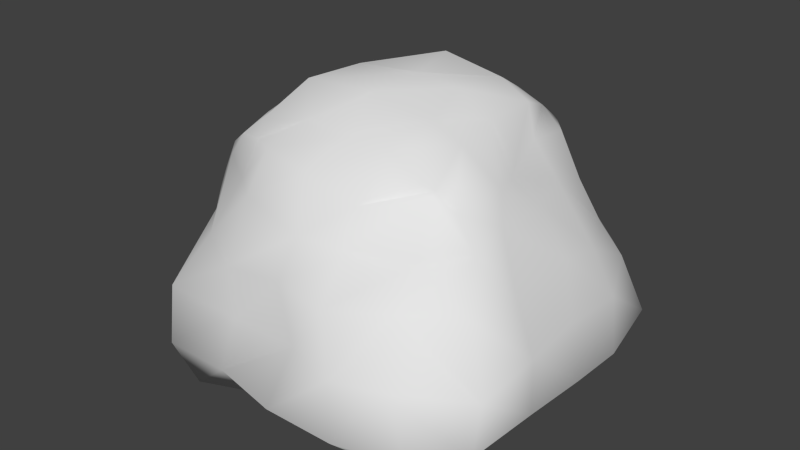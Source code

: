 # Source: rock_huge.blend  (saved by Blender 2.71.0; exported with 4.5.12 LTS)
import bpy
from mathutils import Matrix  # noqa: F401  (used for matrix-valued properties, if any)

bpy.ops.wm.read_factory_settings(use_empty=True)
scene = bpy.context.scene
scene.name = 'Scene'

# ---- collections
col_collection_1 = bpy.data.collections.new('Collection 1'); scene.collection.children.link(col_collection_1)

# ---- materials (node trees are filled in below, after node groups)
mat_material = bpy.data.materials.new('Material')
mat_material.alpha_threshold = 0.0
mat_material.use_transparent_shadow = False
mat_material.roughness = 0.5
mat_material.line_color = (0.0, 0.0, 0.0, 1.0)

# ---- material node trees

# ---- world
world_world = bpy.data.worlds.new('World'); scene.world = world_world
world_world.color = (0.05088, 0.05088, 0.05088)
world_world.use_sun_shadow = False
world_world.sun_shadow_jitter_overblur = 0.0
world_world.cycles.sampling_method = 'MANUAL'
world_world.cycles.sample_map_resolution = 256

# ---- meshes
me_rock_huge = bpy.data.meshes.new('rock_huge')
me_rock_huge.from_pydata([(-0.7116, -0.714, 0.00214), (-0.682, -0.876, 0.2955), (-0.8708, -0.7076, 0.2789), (-0.4917, -0.4892, 1.164), (-0.3739, -0.6349, 1.148), (-0.3534, -0.5386, 1.236), (-0.637, 0.4799, 1.167), (-0.5498, 0.4991, 1.242), (-0.5648, 0.5466, 1.236), (-0.6993, 0.8641, 0.2492), (-0.7306, 0.6856, 0.0924), (-0.8893, 0.672, 0.2564), (0.6664, -0.8605, 0.2417), (0.6909, -0.713, 0.01997), (0.8474, -0.678, 0.2267), (0.5056, -0.4528, 1.118), (0.4225, -0.4418, 1.273), (0.4325, -0.5469, 1.193), (0.5558, 0.4462, 1.172), (0.4612, 0.4489, 1.169), (0.4446, 0.4213, 1.266), (0.6263, 0.7661, -0.01065), (0.6689, 0.8688, 0.242), (0.8233, 0.6723, 0.24), (-0.5923, -0.8191, 0.5561), (-0.4976, -0.7225, 0.7701), (-0.4328, -0.6732, 0.9809), (-0.5996, -0.4951, 0.9555), (-0.6552, -0.6216, 0.7066), (-0.7589, -0.6613, 0.5519), (-0.5361, 0.588, 0.9607), (-0.5334, 0.7008, 0.7853), (-0.6162, 0.8414, 0.5299), (-0.8951, 0.6305, 0.4913), (-0.7879, 0.5601, 0.7805), (-0.7151, 0.4571, 1.003), (0.8903, -0.7148, 0.5316), (0.7689, -0.5529, 0.7894), (0.5745, -0.4936, 0.9319), (0.4704, -0.6347, 1.033), (0.5749, -0.7412, 0.7472), (0.6624, -0.8511, 0.5281), (0.7011, 0.3985, 1.012), (0.7048, 0.5112, 0.7784), (0.8269, 0.605, 0.4962), (0.6514, 0.8444, 0.5418), (0.5321, 0.7015, 0.7808), (0.4172, 0.5964, 1.047), (-0.9275, -0.3509, 0.2364), (-0.9221, -0.05724, 0.2424), (-0.9295, 0.3221, 0.2848), (-0.6597, 0.3649, -0.008805), (-0.7704, -0.03376, 0.05111), (-0.7286, -0.4055, 0.01641), (-0.438, -0.2915, 1.342), (-0.4208, -0.04253, 1.33), (-0.4844, 0.2423, 1.329), (-0.6613, 0.2147, 1.182), (-0.5677, 0.001755, 1.131), (-0.5141, -0.235, 1.21), (0.6611, -0.3488, 0.0562), (0.7018, -0.04008, 0.03262), (0.6783, 0.3053, 0.00939), (0.8591, 0.3244, 0.2334), (0.9371, -0.06013, 0.2659), (0.91, -0.311, 0.2061), (0.607, -0.2888, 1.167), (0.6531, 0.006259, 1.219), (0.6293, 0.2213, 1.187), (0.4097, 0.2154, 1.31), (0.4605, -0.05802, 1.319), (0.4511, -0.2636, 1.324), (0.8764, 0.2956, 0.5433), (0.9945, -0.05002, 0.5532), (0.9476, -0.4037, 0.5347), (0.8659, 0.3178, 0.8289), (0.8713, -0.04438, 0.7835), (0.8708, -0.38, 0.7081), (0.7959, 0.2908, 1.018), (0.8304, -0.07134, 1.049), (0.7687, -0.31, 1.042), (-0.9086, -0.3311, 0.5364), (-0.8852, -0.02579, 0.5335), (-0.8955, 0.2793, 0.5143), (-0.8122, -0.2873, 0.7643), (-0.8257, -0.03965, 0.8213), (-0.7926, 0.2782, 0.7893), (-0.6028, -0.3022, 1.014), (-0.6691, -0.06164, 1.017), (-0.7268, 0.2919, 1.061), (-0.3613, -0.6914, 0.01752), (-0.02609, -0.7229, -0.06866), (0.3441, -0.7058, -0.005403), (0.324, -0.9108, 0.2364), (-0.01743, -0.9335, 0.2127), (-0.3588, -0.9313, 0.2636), (-0.1746, -0.6681, 1.124), (0.08093, -0.6229, 1.183), (0.2574, -0.5615, 1.195), (0.2319, -0.4797, 1.34), (0.02074, -0.4883, 1.334), (-0.2593, -0.474, 1.319), (-0.2931, 0.4635, 1.334), (-0.04781, 0.4298, 1.306), (0.2219, 0.3941, 1.302), (0.2635, 0.5844, 1.223), (0.01039, 0.6299, 1.201), (-0.2728, 0.623, 1.141), (-0.3834, 0.9406, 0.2365), (-0.04965, 0.9654, 0.2623), (0.3145, 0.882, 0.252), (0.3571, 0.6441, -0.01866), (-0.008457, 0.7169, 0.008672), (-0.4185, 0.7336, 0.0427), (0.3005, 0.6778, 1.029), (-0.08245, 0.7755, 1.007), (-0.3077, 0.7391, 1.003), (0.2824, 0.829, 0.7622), (-0.03619, 0.847, 0.8136), (-0.2792, 0.8593, 0.7736), (0.258, 0.8336, 0.5219), (-0.119, 0.8645, 0.5486), (-0.355, 0.9155, 0.5149), (0.401, -0.9616, 0.5395), (0.03065, -0.9167, 0.5366), (-0.2636, -0.8439, 0.5494), (0.3516, -0.7721, 0.7481), (0.02988, -0.8644, 0.7085), (-0.2128, -0.7638, 0.7805), (0.2774, -0.7414, 1.015), (-0.009123, -0.7317, 1.028), (-0.2349, -0.6411, 0.9902), (-0.4217, -0.3778, -0.02568), (-0.04603, -0.2941, 0.02069), (0.3333, -0.3467, 0.007578), (-0.365, -0.005509, 0.009197), (-0.01114, -0.009776, -0.008669), (0.3168, -0.005972, -0.0004784), (-0.373, 0.3598, 0.008811), (-0.01778, 0.4171, 0.03392), (0.2988, 0.3612, -0.01418), (0.1937, -0.266, 1.398), (-0.02435, -0.2455, 1.494), (-0.2722, -0.3236, 1.408), (0.2509, 0.01194, 1.445), (0.01028, -0.1024, 1.425), (-0.2462, -0.03598, 1.435), (0.3226, 0.2642, 1.429), (-0.007656, 0.2337, 1.436), (-0.3069, 0.2033, 1.378)], [], [(138, 51, 10, 113), (147, 69, 20, 104), (120, 45, 22, 110), (78, 42, 18, 68), (129, 39, 17, 98), (0, 1, 2), (3, 4, 5), (6, 7, 8), (9, 10, 11), (12, 13, 14), (15, 16, 17), (18, 19, 20), (21, 22, 23), (26, 4, 3, 27), (50, 11, 10, 51), (92, 13, 12, 93), (56, 7, 6, 57), (98, 17, 16, 99), (32, 9, 11, 33), (104, 20, 19, 105), (110, 22, 21, 111), (38, 15, 17, 39), (62, 21, 23, 63), (68, 18, 20, 69), (44, 23, 22, 45), (89, 57, 6, 35), (105, 19, 47, 114), (114, 47, 46, 117), (117, 46, 45, 120), (63, 23, 44, 72), (72, 44, 43, 75), (75, 43, 42, 78), (93, 12, 41, 123), (123, 41, 40, 126), (126, 40, 39, 129), (1, 24, 29, 2), (24, 25, 28, 29), (25, 26, 27, 28), (8, 30, 35, 6), (30, 31, 34, 35), (31, 32, 33, 34), (14, 36, 41, 12), (36, 37, 40, 41), (37, 38, 39, 40), (18, 42, 47, 19), (42, 43, 46, 47), (43, 44, 45, 46), (50, 83, 33, 11), (83, 86, 34, 33), (86, 89, 35, 34), (90, 0, 53, 132), (132, 53, 52, 135), (135, 52, 51, 138), (99, 16, 71, 141), (141, 71, 70, 144), (144, 70, 69, 147), (38, 80, 66, 15), (80, 79, 67, 66), (79, 78, 68, 67), (2, 48, 53, 0), (48, 49, 52, 53), (49, 50, 51, 52), (5, 54, 59, 3), (54, 55, 58, 59), (55, 56, 57, 58), (13, 60, 65, 14), (60, 61, 64, 65), (61, 62, 63, 64), (15, 66, 71, 16), (66, 67, 70, 71), (67, 68, 69, 70), (27, 3, 59, 87), (87, 59, 58, 88), (88, 58, 57, 89), (14, 65, 74, 36), (65, 64, 73, 74), (64, 63, 72, 73), (36, 74, 77, 37), (74, 73, 76, 77), (73, 72, 75, 76), (37, 77, 80, 38), (77, 76, 79, 80), (76, 75, 78, 79), (2, 29, 81, 48), (48, 81, 82, 49), (49, 82, 83, 50), (29, 28, 84, 81), (81, 84, 85, 82), (82, 85, 86, 83), (28, 27, 87, 84), (84, 87, 88, 85), (85, 88, 89, 86), (62, 140, 111, 21), (140, 139, 112, 111), (139, 138, 113, 112), (56, 149, 102, 7), (149, 148, 103, 102), (148, 147, 104, 103), (32, 122, 108, 9), (122, 121, 109, 108), (121, 120, 110, 109), (26, 131, 96, 4), (131, 130, 97, 96), (130, 129, 98, 97), (0, 90, 95, 1), (90, 91, 94, 95), (91, 92, 93, 94), (4, 96, 101, 5), (96, 97, 100, 101), (97, 98, 99, 100), (7, 102, 107, 8), (102, 103, 106, 107), (103, 104, 105, 106), (9, 108, 113, 10), (108, 109, 112, 113), (109, 110, 111, 112), (8, 107, 116, 30), (107, 106, 115, 116), (106, 105, 114, 115), (30, 116, 119, 31), (116, 115, 118, 119), (115, 114, 117, 118), (31, 119, 122, 32), (119, 118, 121, 122), (118, 117, 120, 121), (1, 95, 125, 24), (95, 94, 124, 125), (94, 93, 123, 124), (24, 125, 128, 25), (125, 124, 127, 128), (124, 123, 126, 127), (25, 128, 131, 26), (128, 127, 130, 131), (127, 126, 129, 130), (13, 92, 134, 60), (92, 91, 133, 134), (91, 90, 132, 133), (60, 134, 137, 61), (134, 133, 136, 137), (133, 132, 135, 136), (61, 137, 140, 62), (137, 136, 139, 140), (136, 135, 138, 139), (5, 101, 143, 54), (101, 100, 142, 143), (100, 99, 141, 142), (54, 143, 146, 55), (143, 142, 145, 146), (142, 141, 144, 145), (55, 146, 149, 56), (146, 145, 148, 149), (145, 144, 147, 148)])
me_rock_huge.polygons.foreach_set('use_smooth', [True] * 152)
_uv = me_rock_huge.uv_layers.new(name='UVMap')
_uv.uv.foreach_set('vector', [0.375, 1.625, 0.25, 1.625, 0.25, 1.5, 0.375, 1.5, 0.625, 0.625, 0.75, 0.625, 0.75, 0.75, 0.625, 0.75, 0.625, 1.25, 0.75, 1.25, 0.75, 1.375, 0.625, 1.375, 1.0, 0.625, 1.0, 0.75, 0.875, 0.75, 0.875, 0.625, 0.625, 0.0, 0.75, 0.0, 0.75, 0.125, 0.625, 0.125, 0.25, -0.5, 0.25, -0.375, 0.125, -0.375, 0.125, 0.25, 0.25, 0.125, 0.25, 0.25, 0.125, 0.75, 0.25, 0.75, 0.25, 0.875, 0.25, 1.375, 0.25, 1.5, 0.125, 1.375, 0.75, -0.375, 0.75, -0.5, 0.875, -0.375, 0.625, 0.25, 0.75, 0.25, 0.75, 0.375, 0.875, 0.75, 0.75, 0.875, 0.75, 0.75, 1.5, 0.75, 1.375, 0.875, 1.375, 0.75, 0.25, 0.0, 0.25, 0.125, 0.125, 0.125, 0.125, 0.0, -0.375, 0.625, -0.375, 0.75, -0.5, 0.75, -0.5, 0.625, 0.625, -0.5, 0.75, -0.5, 0.75, -0.375, 0.625, -0.375, 0.25, 0.625, 0.25, 0.75, 0.125, 0.75, 0.125, 0.625, 0.625, 0.125, 0.75, 0.125, 0.75, 0.25, 0.625, 0.25, 0.25, 1.25, 0.25, 1.375, 0.125, 1.375, 0.125, 1.25, 0.625, 0.75, 0.75, 0.75, 0.75, 0.875, 0.625, 0.875, 0.625, 1.375, 0.75, 1.375, 0.75, 1.5, 0.625, 1.5, 0.875, 0.0, 0.875, 0.125, 0.75, 0.125, 0.75, 0.0, 1.5, 0.625, 1.5, 0.75, 1.375, 0.75, 1.375, 0.625, 0.875, 0.625, 0.875, 0.75, 0.75, 0.75, 0.75, 0.625, 1.25, 0.75, 1.375, 0.75, 1.375, 0.875, 1.25, 0.875, 0.0, 0.625, 0.125, 0.625, 0.125, 0.75, 0.0, 0.75, 0.625, 0.875, 0.75, 0.875, 0.75, 1.0, 0.625, 1.0, 0.625, 1.0, 0.75, 1.0, 0.75, 1.125, 0.625, 1.125, 0.625, 1.125, 0.75, 1.125, 0.75, 1.25, 0.625, 1.25, 1.375, 0.625, 1.375, 0.75, 1.25, 0.75, 1.25, 0.625, 1.25, 0.625, 1.25, 0.75, 1.125, 0.75, 1.125, 0.625, 1.125, 0.625, 1.125, 0.75, 1.0, 0.75, 1.0, 0.625, 0.625, -0.375, 0.75, -0.375, 0.75, -0.25, 0.625, -0.25, 0.625, -0.25, 0.75, -0.25, 0.75, -0.125, 0.625, -0.125, 0.625, -0.125, 0.75, -0.125, 0.75, 0.0, 0.625, 0.0, 0.25, -0.375, 0.25, -0.25, 0.125, -0.25, 0.125, -0.375, 0.25, -0.25, 0.25, -0.125, 0.125, -0.125, 0.125, -0.25, 0.25, -0.125, 0.25, 0.0, 0.125, 0.0, 0.125, -0.125, 0.25, 0.875, 0.25, 1.0, 0.125, 1.0, 0.125, 0.875, 0.25, 1.0, 0.25, 1.125, 0.125, 1.125, 0.125, 1.0, 0.25, 1.125, 0.25, 1.25, 0.125, 1.25, 0.125, 1.125, 0.875, -0.375, 0.875, -0.25, 0.75, -0.25, 0.75, -0.375, 0.875, -0.25, 0.875, -0.125, 0.75, -0.125, 0.75, -0.25, 0.875, -0.125, 0.875, 0.0, 0.75, 0.0, 0.75, -0.125, 0.875, 0.75, 1.0, 0.75, 1.0, 0.875, 0.875, 0.875, 1.0, 0.75, 1.125, 0.75, 1.125, 0.875, 1.0, 0.875, 1.125, 0.75, 1.25, 0.75, 1.25, 0.875, 1.125, 0.875, -0.375, 0.625, -0.25, 0.625, -0.25, 0.75, -0.375, 0.75, -0.25, 0.625, -0.125, 0.625, -0.125, 0.75, -0.25, 0.75, -0.125, 0.625, 0.0, 0.625, 0.0, 0.75, -0.125, 0.75, 0.375, -0.5, 0.25, -0.5, 0.25, -0.625, 0.375, -0.625, -0.625, 0.375, -0.5, 0.375, -0.5, 0.5, -0.625, 0.5, -0.625, 0.5, -0.5, 0.5, -0.5, 0.625, -0.625, 0.625, 0.625, 0.25, 0.75, 0.25, 0.75, 0.375, 0.625, 0.375, 0.625, 0.375, 0.75, 0.375, 0.75, 0.5, 0.625, 0.5, 0.625, 0.5, 0.75, 0.5, 0.75, 0.625, 0.625, 0.625, 1.0, 0.25, 1.0, 0.375, 0.875, 0.375, 0.875, 0.25, 1.0, 0.375, 1.0, 0.5, 0.875, 0.5, 0.875, 0.375, 1.0, 0.5, 1.0, 0.625, 0.875, 0.625, 0.875, 0.5, -0.375, 0.25, -0.375, 0.375, -0.5, 0.375, -0.5, 0.25, -0.375, 0.375, -0.375, 0.5, -0.5, 0.5, -0.5, 0.375, -0.375, 0.5, -0.375, 0.625, -0.5, 0.625, -0.5, 0.5, 0.25, 0.25, 0.25, 0.375, 0.125, 0.375, 0.125, 0.25, 0.25, 0.375, 0.25, 0.5, 0.125, 0.5, 0.125, 0.375, 0.25, 0.5, 0.25, 0.625, 0.125, 0.625, 0.125, 0.5, 1.5, 0.25, 1.5, 0.375, 1.375, 0.375, 1.375, 0.25, 1.5, 0.375, 1.5, 0.5, 1.375, 0.5, 1.375, 0.375, 1.5, 0.5, 1.5, 0.625, 1.375, 0.625, 1.375, 0.5, 0.875, 0.25, 0.875, 0.375, 0.75, 0.375, 0.75, 0.25, 0.875, 0.375, 0.875, 0.5, 0.75, 0.5, 0.75, 0.375, 0.875, 0.5, 0.875, 0.625, 0.75, 0.625, 0.75, 0.5, 0.0, 0.25, 0.125, 0.25, 0.125, 0.375, 0.0, 0.375, 0.0, 0.375, 0.125, 0.375, 0.125, 0.5, 0.0, 0.5, 0.0, 0.5, 0.125, 0.5, 0.125, 0.625, 0.0, 0.625, 1.375, 0.25, 1.375, 0.375, 1.25, 0.375, 1.25, 0.25, 1.375, 0.375, 1.375, 0.5, 1.25, 0.5, 1.25, 0.375, 1.375, 0.5, 1.375, 0.625, 1.25, 0.625, 1.25, 0.5, 1.25, 0.25, 1.25, 0.375, 1.125, 0.375, 1.125, 0.25, 1.25, 0.375, 1.25, 0.5, 1.125, 0.5, 1.125, 0.375, 1.25, 0.5, 1.25, 0.625, 1.125, 0.625, 1.125, 0.5, 1.125, 0.25, 1.125, 0.375, 1.0, 0.375, 1.0, 0.25, 1.125, 0.375, 1.125, 0.5, 1.0, 0.5, 1.0, 0.375, 1.125, 0.5, 1.125, 0.625, 1.0, 0.625, 1.0, 0.5, -0.375, 0.25, -0.25, 0.25, -0.25, 0.375, -0.375, 0.375, -0.375, 0.375, -0.25, 0.375, -0.25, 0.5, -0.375, 0.5, -0.375, 0.5, -0.25, 0.5, -0.25, 0.625, -0.375, 0.625, -0.25, 0.25, -0.125, 0.25, -0.125, 0.375, -0.25, 0.375, -0.25, 0.375, -0.125, 0.375, -0.125, 0.5, -0.25, 0.5, -0.25, 0.5, -0.125, 0.5, -0.125, 0.625, -0.25, 0.625, -0.125, 0.25, 0.0, 0.25, 0.0, 0.375, -0.125, 0.375, -0.125, 0.375, 0.0, 0.375, 0.0, 0.5, -0.125, 0.5, -0.125, 0.5, 0.0, 0.5, 0.0, 0.625, -0.125, 0.625, 1.5, 0.625, 1.625, 0.625, 1.625, 0.75, 1.5, 0.75, 0.625, 1.625, 0.5, 1.625, 0.5, 1.5, 0.625, 1.5, 0.5, 1.625, 0.375, 1.625, 0.375, 1.5, 0.5, 1.5, 0.25, 0.625, 0.375, 0.625, 0.375, 0.75, 0.25, 0.75, 0.375, 0.625, 0.5, 0.625, 0.5, 0.75, 0.375, 0.75, 0.5, 0.625, 0.625, 0.625, 0.625, 0.75, 0.5, 0.75, 0.25, 1.25, 0.375, 1.25, 0.375, 1.375, 0.25, 1.375, 0.375, 1.25, 0.5, 1.25, 0.5, 1.375, 0.375, 1.375, 0.5, 1.25, 0.625, 1.25, 0.625, 1.375, 0.5, 1.375, 0.25, 0.0, 0.375, 0.0, 0.375, 0.125, 0.25, 0.125, 0.375, 0.0, 0.5, 0.0, 0.5, 0.125, 0.375, 0.125, 0.5, 0.0, 0.625, 0.0, 0.625, 0.125, 0.5, 0.125, 0.25, -0.5, 0.375, -0.5, 0.375, -0.375, 0.25, -0.375, 0.375, -0.5, 0.5, -0.5, 0.5, -0.375, 0.375, -0.375, 0.5, -0.5, 0.625, -0.5, 0.625, -0.375, 0.5, -0.375, 0.25, 0.125, 0.375, 0.125, 0.375, 0.25, 0.25, 0.25, 0.375, 0.125, 0.5, 0.125, 0.5, 0.25, 0.375, 0.25, 0.5, 0.125, 0.625, 0.125, 0.625, 0.25, 0.5, 0.25, 0.25, 0.75, 0.375, 0.75, 0.375, 0.875, 0.25, 0.875, 0.375, 0.75, 0.5, 0.75, 0.5, 0.875, 0.375, 0.875, 0.5, 0.75, 0.625, 0.75, 0.625, 0.875, 0.5, 0.875, 0.25, 1.375, 0.375, 1.375, 0.375, 1.5, 0.25, 1.5, 0.375, 1.375, 0.5, 1.375, 0.5, 1.5, 0.375, 1.5, 0.5, 1.375, 0.625, 1.375, 0.625, 1.5, 0.5, 1.5, 0.25, 0.875, 0.375, 0.875, 0.375, 1.0, 0.25, 1.0, 0.375, 0.875, 0.5, 0.875, 0.5, 1.0, 0.375, 1.0, 0.5, 0.875, 0.625, 0.875, 0.625, 1.0, 0.5, 1.0, 0.25, 1.0, 0.375, 1.0, 0.375, 1.125, 0.25, 1.125, 0.375, 1.0, 0.5, 1.0, 0.5, 1.125, 0.375, 1.125, 0.5, 1.0, 0.625, 1.0, 0.625, 1.125, 0.5, 1.125, 0.25, 1.125, 0.375, 1.125, 0.375, 1.25, 0.25, 1.25, 0.375, 1.125, 0.5, 1.125, 0.5, 1.25, 0.375, 1.25, 0.5, 1.125, 0.625, 1.125, 0.625, 1.25, 0.5, 1.25, 0.25, -0.375, 0.375, -0.375, 0.375, -0.25, 0.25, -0.25, 0.375, -0.375, 0.5, -0.375, 0.5, -0.25, 0.375, -0.25, 0.5, -0.375, 0.625, -0.375, 0.625, -0.25, 0.5, -0.25, 0.25, -0.25, 0.375, -0.25, 0.375, -0.125, 0.25, -0.125, 0.375, -0.25, 0.5, -0.25, 0.5, -0.125, 0.375, -0.125, 0.5, -0.25, 0.625, -0.25, 0.625, -0.125, 0.5, -0.125, 0.25, -0.125, 0.375, -0.125, 0.375, 0.0, 0.25, 0.0, 0.375, -0.125, 0.5, -0.125, 0.5, 0.0, 0.375, 0.0, 0.5, -0.125, 0.625, -0.125, 0.625, 0.0, 0.5, 0.0, 0.75, -0.5, 0.625, -0.5, 0.625, -0.625, 0.75, -0.625, 0.625, -0.5, 0.5, -0.5, 0.5, -0.625, 0.625, -0.625, 0.5, -0.5, 0.375, -0.5, 0.375, -0.625, 0.5, -0.625, 1.5, 0.375, 1.625, 0.375, 1.625, 0.5, 1.5, 0.5, 0.625, -0.625, 0.5, -0.625, 0.5, -0.75, 0.625, -0.75, 0.5, -0.625, 0.375, -0.625, 0.375, -0.75, 0.5, -0.75, 1.5, 0.5, 1.625, 0.5, 1.625, 0.625, 1.5, 0.625, 0.625, -0.75, 0.5, -0.75, 0.5, -0.875, 0.625, -0.875, 0.5, -0.75, 0.375, -0.75, 0.375, -0.875, 0.5, -0.875, 0.25, 0.25, 0.375, 0.25, 0.375, 0.375, 0.25, 0.375, 0.375, 0.25, 0.5, 0.25, 0.5, 0.375, 0.375, 0.375, 0.5, 0.25, 0.625, 0.25, 0.625, 0.375, 0.5, 0.375, 0.25, 0.375, 0.375, 0.375, 0.375, 0.5, 0.25, 0.5, 0.375, 0.375, 0.5, 0.375, 0.5, 0.5, 0.375, 0.5, 0.5, 0.375, 0.625, 0.375, 0.625, 0.5, 0.5, 0.5, 0.25, 0.5, 0.375, 0.5, 0.375, 0.625, 0.25, 0.625, 0.375, 0.5, 0.5, 0.5, 0.5, 0.625, 0.375, 0.625, 0.5, 0.5, 0.625, 0.5, 0.625, 0.625, 0.5, 0.625])
me_rock_huge.materials.append(mat_material)
me_rock_huge.use_remesh_preserve_volume = False
me_rock_huge.use_remesh_preserve_attributes = False
me_rock_huge.use_mirror_vertex_groups = False
me_rock_huge.update()

# ---- objects
ob_rock_huge = bpy.data.objects.new('rock_huge', me_rock_huge)

# ---- transforms, parenting, visibility, modifiers, constraints
ob_rock_huge.location = (0.0, 0.0, 0.0)
ob_rock_huge.rotation_euler = (0.0, -0.0, 3.142)
ob_rock_huge.lock_rotations_4d = False
ob_rock_huge.empty_display_type = 'ARROWS'
ob_rock_huge.lineart.crease_threshold = 0.0

# ---- collection membership
col_collection_1.objects.link(ob_rock_huge)

# ---- scene / render settings (as saved in the file)
scene.frame_start = 1; scene.frame_end = 250; scene.frame_set(1)
scene.render.engine = 'BLENDER_EEVEE_NEXT'
scene.render.resolution_percentage = 50
scene.render.dither_intensity = 0.0
scene.cycles.use_denoising = False
scene.cycles.samples = 10
scene.cycles.sampling_pattern = 'TABULATED_SOBOL'
scene.cycles.light_sampling_threshold = 0.0
scene.cycles.use_adaptive_sampling = False
scene.cycles.use_light_tree = False
scene.cycles.blur_glossy = 0.0
scene.cycles.volume_bounces = 1
scene.cycles.pixel_filter_type = 'GAUSSIAN'
scene.cycles.sample_clamp_indirect = 0.0
scene.view_settings.view_transform = 'Standard'
bpy.context.view_layer.update()

# ---- added for rendering (the .blend has no active camera and no usable light): camera, sun
cam_auto = bpy.data.cameras.new('AutoCamera')
cam_auto.lens = 50.0
cam_auto.sensor_width = 36.0
cam_auto.clip_end = 1000.0
ob_auto_camera = bpy.data.objects.new('AutoCamera', cam_auto)
scene.collection.objects.link(ob_auto_camera)
ob_auto_camera.location = (2.87215, -3.48747, 3.03615)
ob_auto_camera.rotation_euler = (1.09748, -7.21219e-08, 0.694738)
scene.camera = ob_auto_camera
light_auto_sun = bpy.data.lights.new('AutoSun', 'SUN')
light_auto_sun.energy = 3.0
light_auto_sun.angle = 0.0523599
ob_auto_sun = bpy.data.objects.new('AutoSun', light_auto_sun)
scene.collection.objects.link(ob_auto_sun)
ob_auto_sun.rotation_euler = (0.872665, 0.174533, 0.523599)
bpy.context.view_layer.update()
